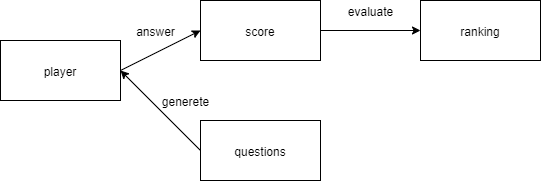

The diagram above was exported from draw.io. Its source (the exported page's mxGraphModel, read from the mxfile embedded in the PNG):
<mxGraphModel dx="981" dy="526" grid="1" gridSize="10" guides="1" tooltips="1" connect="1" arrows="1" fold="1" page="1" pageScale="1" pageWidth="827" pageHeight="1169" math="0" shadow="0">
  <root>
    <mxCell id="0" />
    <mxCell id="1" parent="0" />
    <mxCell id="-ou5ZH3FxxPM6Cmujf-Y-31" value="player" style="rounded=0;whiteSpace=wrap;html=1;" vertex="1" parent="1">
      <mxGeometry x="100" y="360" width="120" height="60" as="geometry" />
    </mxCell>
    <mxCell id="-ou5ZH3FxxPM6Cmujf-Y-32" value="answer" style="text;html=1;align=center;verticalAlign=middle;resizable=0;points=[];autosize=1;" vertex="1" parent="1">
      <mxGeometry x="230" y="340" width="50" height="20" as="geometry" />
    </mxCell>
    <mxCell id="-ou5ZH3FxxPM6Cmujf-Y-33" value="score" style="rounded=0;whiteSpace=wrap;html=1;" vertex="1" parent="1">
      <mxGeometry x="300" y="320" width="120" height="60" as="geometry" />
    </mxCell>
    <mxCell id="-ou5ZH3FxxPM6Cmujf-Y-34" value="" style="endArrow=classic;html=1;entryX=0;entryY=0.5;entryDx=0;entryDy=0;" edge="1" parent="1" target="-ou5ZH3FxxPM6Cmujf-Y-33">
      <mxGeometry width="50" height="50" relative="1" as="geometry">
        <mxPoint x="220" y="390" as="sourcePoint" />
        <mxPoint x="270" y="340" as="targetPoint" />
      </mxGeometry>
    </mxCell>
    <mxCell id="-ou5ZH3FxxPM6Cmujf-Y-35" value="evaluate" style="text;html=1;align=center;verticalAlign=middle;resizable=0;points=[];autosize=1;" vertex="1" parent="1">
      <mxGeometry x="440" y="320" width="60" height="20" as="geometry" />
    </mxCell>
    <mxCell id="-ou5ZH3FxxPM6Cmujf-Y-36" value="ranking" style="rounded=0;whiteSpace=wrap;html=1;" vertex="1" parent="1">
      <mxGeometry x="520" y="320" width="120" height="60" as="geometry" />
    </mxCell>
    <mxCell id="-ou5ZH3FxxPM6Cmujf-Y-37" value="" style="endArrow=classic;html=1;entryX=0;entryY=0.5;entryDx=0;entryDy=0;" edge="1" parent="1" target="-ou5ZH3FxxPM6Cmujf-Y-36">
      <mxGeometry width="50" height="50" relative="1" as="geometry">
        <mxPoint x="420" y="350.0000000000001" as="sourcePoint" />
        <mxPoint x="470" y="300" as="targetPoint" />
      </mxGeometry>
    </mxCell>
    <mxCell id="-ou5ZH3FxxPM6Cmujf-Y-38" value="questions" style="rounded=0;whiteSpace=wrap;html=1;" vertex="1" parent="1">
      <mxGeometry x="300" y="440" width="120" height="60" as="geometry" />
    </mxCell>
    <mxCell id="-ou5ZH3FxxPM6Cmujf-Y-39" value="" style="endArrow=classic;html=1;entryX=1;entryY=0.5;entryDx=0;entryDy=0;exitX=0;exitY=0.5;exitDx=0;exitDy=0;" edge="1" parent="1" source="-ou5ZH3FxxPM6Cmujf-Y-38" target="-ou5ZH3FxxPM6Cmujf-Y-31">
      <mxGeometry width="50" height="50" relative="1" as="geometry">
        <mxPoint x="230" y="400.0000000000001" as="sourcePoint" />
        <mxPoint x="310" y="360.0000000000001" as="targetPoint" />
      </mxGeometry>
    </mxCell>
    <mxCell id="-ou5ZH3FxxPM6Cmujf-Y-40" value="generete" style="text;html=1;align=center;verticalAlign=middle;resizable=0;points=[];autosize=1;" vertex="1" parent="1">
      <mxGeometry x="255" y="410" width="60" height="20" as="geometry" />
    </mxCell>
  </root>
</mxGraphModel>